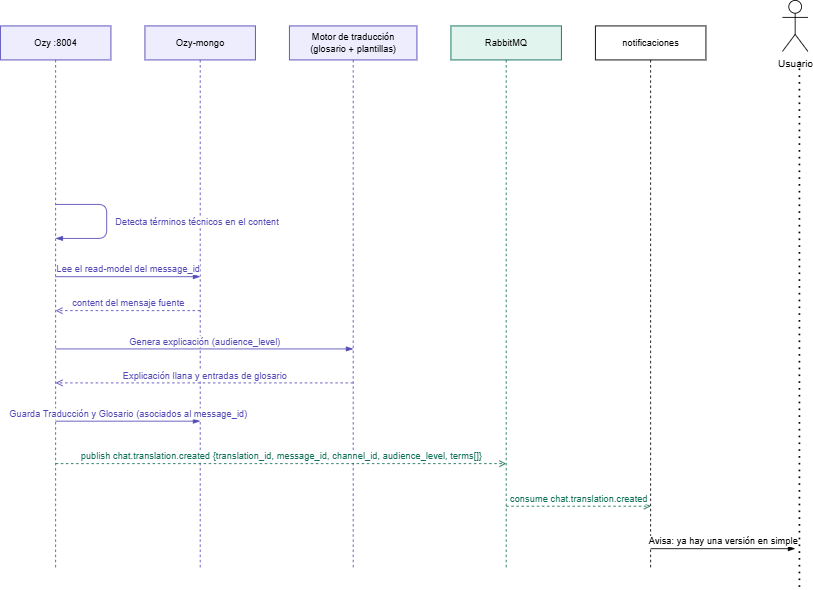

The diagram above was exported from draw.io. Its source (the exported page's mxGraphModel, read from the mxfile embedded in the PNG):
<mxGraphModel dx="1765" dy="776" grid="1" gridSize="10" guides="1" tooltips="1" connect="1" arrows="1" fold="1" page="1" pageScale="1" pageWidth="1400" pageHeight="800" math="0" shadow="0">
  <root>
    <mxCell id="0" />
    <mxCell id="1" parent="0" />
    <mxCell id="c1" value="Ozy :8004" style="shape=umlLifeline;perimeter=lifelinePerimeter;whiteSpace=wrap;html=1;container=1;collapsible=0;recursiveResize=0;outlineConnect=0;fillColor=#EEEDFE;strokeColor=#534AB7;fontSize=11;" parent="1" vertex="1">
      <mxGeometry x="180" y="60" width="130" height="640" as="geometry" />
    </mxCell>
    <mxCell id="c2" value="Ozy-mongo" style="shape=umlLifeline;perimeter=lifelinePerimeter;whiteSpace=wrap;html=1;container=1;collapsible=0;recursiveResize=0;outlineConnect=0;fillColor=#EEEDFE;strokeColor=#534AB7;fontSize=11;" parent="1" vertex="1">
      <mxGeometry x="350" y="60" width="130" height="640" as="geometry" />
    </mxCell>
    <mxCell id="c3" value="Motor de traducción&#10;(glosario + plantillas)" style="shape=umlLifeline;perimeter=lifelinePerimeter;whiteSpace=wrap;html=1;container=1;collapsible=0;recursiveResize=0;outlineConnect=0;fillColor=#EEEDFE;strokeColor=#534AB7;fontSize=11;" parent="1" vertex="1">
      <mxGeometry x="520" y="60" width="150" height="640" as="geometry" />
    </mxCell>
    <mxCell id="c4" value="RabbitMQ" style="shape=umlLifeline;perimeter=lifelinePerimeter;whiteSpace=wrap;html=1;container=1;collapsible=0;recursiveResize=0;outlineConnect=0;fillColor=#E1F5EE;strokeColor=#0F6E56;fontSize=11;" parent="1" vertex="1">
      <mxGeometry x="710" y="60" width="130" height="640" as="geometry" />
    </mxCell>
    <mxCell id="c5" value="notificaciones" style="shape=umlLifeline;perimeter=lifelinePerimeter;whiteSpace=wrap;html=1;container=1;collapsible=0;recursiveResize=0;outlineConnect=0;fillColor=#FFFFFF;strokeColor=#000000;fontSize=11;" parent="1" vertex="1">
      <mxGeometry x="880" y="60" width="130" height="640" as="geometry" />
    </mxCell>
    <mxCell id="d1" value="Detecta términos técnicos en el content" style="html=1;verticalAlign=middle;align=left;endArrow=blockThin;endFill=1;strokeColor=#534AB7;fontColor=#534AB7;fontSize=11;spacingLeft=8;" parent="1" edge="1">
      <mxGeometry relative="1" as="geometry">
        <Array as="points">
          <mxPoint x="305" y="270" />
          <mxPoint x="305" y="310" />
        </Array>
        <mxPoint x="245" y="270" as="sourcePoint" />
        <mxPoint x="245" y="310" as="targetPoint" />
      </mxGeometry>
    </mxCell>
    <mxCell id="d2" value="Lee el read-model del message_id" style="html=1;verticalAlign=bottom;endArrow=blockThin;endFill=1;strokeColor=#534AB7;fontColor=#534AB7;fontSize=11;" parent="1" edge="1">
      <mxGeometry relative="1" as="geometry">
        <mxPoint x="245" y="355" as="sourcePoint" />
        <mxPoint x="415" y="355" as="targetPoint" />
      </mxGeometry>
    </mxCell>
    <mxCell id="d3" value="content del mensaje fuente" style="html=1;verticalAlign=bottom;endArrow=open;endFill=0;dashed=1;strokeColor=#534AB7;fontColor=#534AB7;fontSize=11;" parent="1" edge="1">
      <mxGeometry relative="1" as="geometry">
        <mxPoint x="415" y="395" as="sourcePoint" />
        <mxPoint x="245" y="395" as="targetPoint" />
      </mxGeometry>
    </mxCell>
    <mxCell id="d4" value="Genera explicación (audience_level)" style="html=1;verticalAlign=bottom;endArrow=blockThin;endFill=1;strokeColor=#534AB7;fontColor=#534AB7;fontSize=11;" parent="1" edge="1">
      <mxGeometry relative="1" as="geometry">
        <mxPoint x="245" y="440" as="sourcePoint" />
        <mxPoint x="595" y="440" as="targetPoint" />
      </mxGeometry>
    </mxCell>
    <mxCell id="d5" value="Explicación llana y entradas de glosario" style="html=1;verticalAlign=bottom;endArrow=open;endFill=0;dashed=1;strokeColor=#534AB7;fontColor=#534AB7;fontSize=11;" parent="1" edge="1">
      <mxGeometry relative="1" as="geometry">
        <mxPoint x="595" y="480" as="sourcePoint" />
        <mxPoint x="245" y="480" as="targetPoint" />
      </mxGeometry>
    </mxCell>
    <mxCell id="d6" value="Guarda Traducción y Glosario (asociados al message_id)" style="html=1;verticalAlign=bottom;endArrow=blockThin;endFill=1;strokeColor=#534AB7;fontColor=#534AB7;fontSize=11;" parent="1" edge="1">
      <mxGeometry relative="1" as="geometry">
        <mxPoint x="245" y="525" as="sourcePoint" />
        <mxPoint x="415" y="525" as="targetPoint" />
      </mxGeometry>
    </mxCell>
    <mxCell id="d7" value="publish chat.translation.created  {translation_id, message_id, channel_id, audience_level, terms[]}" style="html=1;verticalAlign=bottom;endArrow=open;endFill=0;dashed=1;strokeColor=#0F6E56;fontColor=#0F6E56;fontSize=11;" parent="1" edge="1">
      <mxGeometry relative="1" as="geometry">
        <mxPoint x="245" y="575" as="sourcePoint" />
        <mxPoint x="775" y="575" as="targetPoint" />
      </mxGeometry>
    </mxCell>
    <mxCell id="d8" value="consume chat.translation.created" style="html=1;verticalAlign=bottom;endArrow=open;endFill=0;dashed=1;strokeColor=#0F6E56;fontColor=#0F6E56;fontSize=11;" parent="1" edge="1">
      <mxGeometry relative="1" as="geometry">
        <mxPoint x="775" y="625" as="sourcePoint" />
        <mxPoint x="945" y="625" as="targetPoint" />
      </mxGeometry>
    </mxCell>
    <mxCell id="d9" value="Avisa: ya hay una versión en simple" style="html=1;verticalAlign=bottom;endArrow=blockThin;endFill=1;strokeColor=#000000;fontSize=11;" parent="1" edge="1">
      <mxGeometry relative="1" as="geometry">
        <mxPoint x="945" y="675" as="sourcePoint" />
        <mxPoint x="1115" y="675" as="targetPoint" />
      </mxGeometry>
    </mxCell>
    <mxCell id="D6XXE3McXm5lRXtf6lwd-1" value="" style="endArrow=none;dashed=1;html=1;dashPattern=1 3;strokeWidth=2;rounded=0;" edge="1" parent="1">
      <mxGeometry width="50" height="50" relative="1" as="geometry">
        <mxPoint x="1120" y="720" as="sourcePoint" />
        <mxPoint x="1120" y="100" as="targetPoint" />
      </mxGeometry>
    </mxCell>
    <mxCell id="D6XXE3McXm5lRXtf6lwd-2" value="Usuario" style="shape=umlActor;verticalLabelPosition=bottom;verticalAlign=top;html=1;outlineConnect=0;" vertex="1" parent="1">
      <mxGeometry x="1100" y="30" width="30" height="60" as="geometry" />
    </mxCell>
  </root>
</mxGraphModel>